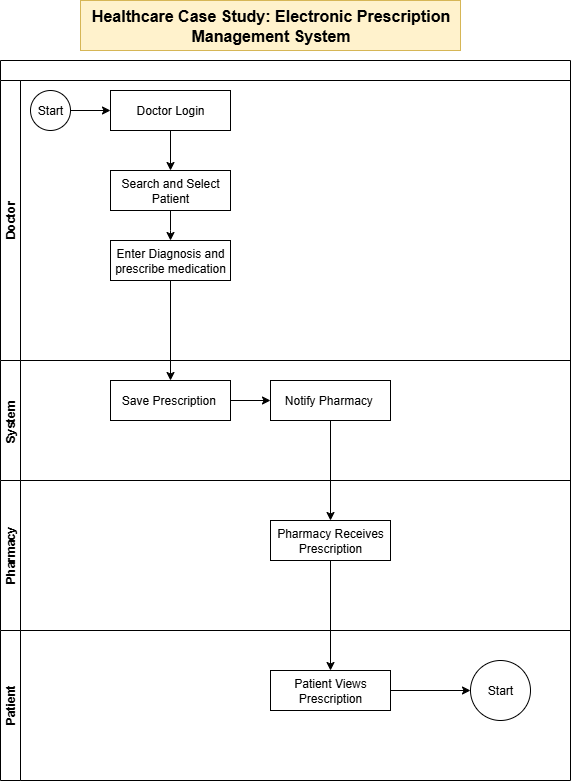

The diagram above was exported from draw.io. Its source (the exported page's mxGraphModel, read from the mxfile embedded in the PNG):
<mxGraphModel dx="2066" dy="2272" grid="1" gridSize="10" guides="1" tooltips="1" connect="1" arrows="1" fold="1" page="1" pageScale="1" pageWidth="827" pageHeight="1169" background="#FFFFFF" math="0" shadow="0">
  <root>
    <mxCell id="0" />
    <mxCell id="1" parent="0" />
    <mxCell id="kLrK8M5ttSo4G_DobYt3-2" value="" style="swimlane;childLayout=stackLayout;resizeParent=1;resizeParentMax=0;horizontal=1;startSize=20;horizontalStack=0;html=1;" vertex="1" parent="1">
      <mxGeometry x="170" y="50" width="570" height="570" as="geometry" />
    </mxCell>
    <mxCell id="kLrK8M5ttSo4G_DobYt3-3" value="Doctor" style="swimlane;startSize=20;horizontal=0;html=1;" vertex="1" parent="kLrK8M5ttSo4G_DobYt3-2">
      <mxGeometry y="20" width="570" height="280" as="geometry" />
    </mxCell>
    <mxCell id="kLrK8M5ttSo4G_DobYt3-38" style="edgeStyle=orthogonalEdgeStyle;rounded=0;orthogonalLoop=1;jettySize=auto;html=1;entryX=0;entryY=0.5;entryDx=0;entryDy=0;" edge="1" parent="kLrK8M5ttSo4G_DobYt3-3" source="kLrK8M5ttSo4G_DobYt3-7" target="kLrK8M5ttSo4G_DobYt3-9">
      <mxGeometry relative="1" as="geometry" />
    </mxCell>
    <mxCell id="kLrK8M5ttSo4G_DobYt3-7" value="Start" style="ellipse;whiteSpace=wrap;html=1;aspect=fixed;" vertex="1" parent="kLrK8M5ttSo4G_DobYt3-3">
      <mxGeometry x="30" y="10" width="40" height="40" as="geometry" />
    </mxCell>
    <mxCell id="kLrK8M5ttSo4G_DobYt3-10" style="edgeStyle=orthogonalEdgeStyle;rounded=0;orthogonalLoop=1;jettySize=auto;html=1;entryX=0.5;entryY=0;entryDx=0;entryDy=0;" edge="1" parent="kLrK8M5ttSo4G_DobYt3-3" source="kLrK8M5ttSo4G_DobYt3-9" target="kLrK8M5ttSo4G_DobYt3-21">
      <mxGeometry relative="1" as="geometry">
        <mxPoint x="145" y="90" as="targetPoint" />
      </mxGeometry>
    </mxCell>
    <mxCell id="kLrK8M5ttSo4G_DobYt3-9" value="Doctor Login" style="rounded=0;whiteSpace=wrap;html=1;" vertex="1" parent="kLrK8M5ttSo4G_DobYt3-3">
      <mxGeometry x="110" y="10" width="120" height="40" as="geometry" />
    </mxCell>
    <mxCell id="kLrK8M5ttSo4G_DobYt3-22" style="edgeStyle=orthogonalEdgeStyle;rounded=0;orthogonalLoop=1;jettySize=auto;html=1;" edge="1" parent="kLrK8M5ttSo4G_DobYt3-3" source="kLrK8M5ttSo4G_DobYt3-21">
      <mxGeometry relative="1" as="geometry">
        <mxPoint x="170" y="160" as="targetPoint" />
      </mxGeometry>
    </mxCell>
    <mxCell id="kLrK8M5ttSo4G_DobYt3-21" value="Search and Select Patient" style="rounded=0;whiteSpace=wrap;html=1;" vertex="1" parent="kLrK8M5ttSo4G_DobYt3-3">
      <mxGeometry x="110" y="90" width="120" height="40" as="geometry" />
    </mxCell>
    <mxCell id="kLrK8M5ttSo4G_DobYt3-23" value="Enter Diagnosis and prescribe medication" style="rounded=0;whiteSpace=wrap;html=1;" vertex="1" parent="kLrK8M5ttSo4G_DobYt3-3">
      <mxGeometry x="110" y="160" width="120" height="40" as="geometry" />
    </mxCell>
    <mxCell id="kLrK8M5ttSo4G_DobYt3-4" value="System&amp;nbsp;" style="swimlane;startSize=20;horizontal=0;html=1;" vertex="1" parent="kLrK8M5ttSo4G_DobYt3-2">
      <mxGeometry y="300" width="570" height="120" as="geometry" />
    </mxCell>
    <mxCell id="kLrK8M5ttSo4G_DobYt3-24" value="Save Prescription&amp;nbsp;" style="rounded=0;whiteSpace=wrap;html=1;" vertex="1" parent="kLrK8M5ttSo4G_DobYt3-4">
      <mxGeometry x="110" y="20" width="120" height="40" as="geometry" />
    </mxCell>
    <mxCell id="kLrK8M5ttSo4G_DobYt3-25" value="Notify Pharmacy&amp;nbsp;" style="rounded=0;whiteSpace=wrap;html=1;" vertex="1" parent="kLrK8M5ttSo4G_DobYt3-4">
      <mxGeometry x="270" y="20" width="120" height="40" as="geometry" />
    </mxCell>
    <mxCell id="kLrK8M5ttSo4G_DobYt3-28" style="edgeStyle=orthogonalEdgeStyle;rounded=0;orthogonalLoop=1;jettySize=auto;html=1;entryX=0;entryY=0.5;entryDx=0;entryDy=0;exitX=1;exitY=0.5;exitDx=0;exitDy=0;" edge="1" parent="kLrK8M5ttSo4G_DobYt3-4" source="kLrK8M5ttSo4G_DobYt3-24" target="kLrK8M5ttSo4G_DobYt3-25">
      <mxGeometry relative="1" as="geometry" />
    </mxCell>
    <mxCell id="kLrK8M5ttSo4G_DobYt3-5" value="Pharmacy" style="swimlane;startSize=20;horizontal=0;html=1;" vertex="1" parent="kLrK8M5ttSo4G_DobYt3-2">
      <mxGeometry y="420" width="570" height="150" as="geometry" />
    </mxCell>
    <mxCell id="kLrK8M5ttSo4G_DobYt3-29" value="Pharmacy Receives Prescription" style="rounded=0;whiteSpace=wrap;html=1;" vertex="1" parent="kLrK8M5ttSo4G_DobYt3-5">
      <mxGeometry x="270" y="40" width="120" height="40" as="geometry" />
    </mxCell>
    <mxCell id="kLrK8M5ttSo4G_DobYt3-27" value="" style="endArrow=classic;html=1;rounded=0;exitX=0.5;exitY=1;exitDx=0;exitDy=0;entryX=0.5;entryY=0;entryDx=0;entryDy=0;" edge="1" parent="kLrK8M5ttSo4G_DobYt3-2" source="kLrK8M5ttSo4G_DobYt3-23" target="kLrK8M5ttSo4G_DobYt3-24">
      <mxGeometry width="50" height="50" relative="1" as="geometry">
        <mxPoint x="220" y="250" as="sourcePoint" />
        <mxPoint x="270" y="200" as="targetPoint" />
      </mxGeometry>
    </mxCell>
    <mxCell id="kLrK8M5ttSo4G_DobYt3-30" style="edgeStyle=orthogonalEdgeStyle;rounded=0;orthogonalLoop=1;jettySize=auto;html=1;entryX=0.5;entryY=0;entryDx=0;entryDy=0;" edge="1" parent="kLrK8M5ttSo4G_DobYt3-2" source="kLrK8M5ttSo4G_DobYt3-25" target="kLrK8M5ttSo4G_DobYt3-29">
      <mxGeometry relative="1" as="geometry" />
    </mxCell>
    <mxCell id="kLrK8M5ttSo4G_DobYt3-8" value="&lt;span style=&quot;font-family: Aptos, sans-serif; font-size: 16px; font-weight: 700;&quot;&gt;Healthcare Case Study: Electronic Prescription&lt;/span&gt;&lt;br style=&quot;font-family: Aptos, sans-serif; font-size: 16px; font-weight: 700;&quot;&gt;&lt;span style=&quot;font-family: Aptos, sans-serif; font-size: 16px; font-weight: 700;&quot;&gt;Management System&lt;/span&gt;" style="text;html=1;align=center;verticalAlign=middle;resizable=0;points=[];autosize=1;strokeColor=#d6b656;fillColor=#fff2cc;" vertex="1" parent="1">
      <mxGeometry x="250" y="-10" width="380" height="50" as="geometry" />
    </mxCell>
    <mxCell id="kLrK8M5ttSo4G_DobYt3-26" value="Patient" style="swimlane;startSize=20;horizontal=0;html=1;" vertex="1" parent="1">
      <mxGeometry x="170" y="620" width="570" height="150" as="geometry" />
    </mxCell>
    <mxCell id="kLrK8M5ttSo4G_DobYt3-33" style="edgeStyle=orthogonalEdgeStyle;rounded=0;orthogonalLoop=1;jettySize=auto;html=1;entryX=0;entryY=0.5;entryDx=0;entryDy=0;" edge="1" parent="kLrK8M5ttSo4G_DobYt3-26" source="kLrK8M5ttSo4G_DobYt3-31" target="kLrK8M5ttSo4G_DobYt3-32">
      <mxGeometry relative="1" as="geometry" />
    </mxCell>
    <mxCell id="kLrK8M5ttSo4G_DobYt3-31" value="Patient Views Prescription" style="rounded=0;whiteSpace=wrap;html=1;" vertex="1" parent="kLrK8M5ttSo4G_DobYt3-26">
      <mxGeometry x="270" y="40" width="120" height="40" as="geometry" />
    </mxCell>
    <mxCell id="kLrK8M5ttSo4G_DobYt3-32" value="Start" style="ellipse;whiteSpace=wrap;html=1;aspect=fixed;" vertex="1" parent="kLrK8M5ttSo4G_DobYt3-26">
      <mxGeometry x="470" y="30" width="60" height="60" as="geometry" />
    </mxCell>
    <mxCell id="kLrK8M5ttSo4G_DobYt3-36" style="edgeStyle=orthogonalEdgeStyle;rounded=0;orthogonalLoop=1;jettySize=auto;html=1;entryX=0.5;entryY=0;entryDx=0;entryDy=0;" edge="1" parent="1" source="kLrK8M5ttSo4G_DobYt3-29" target="kLrK8M5ttSo4G_DobYt3-31">
      <mxGeometry relative="1" as="geometry" />
    </mxCell>
  </root>
</mxGraphModel>